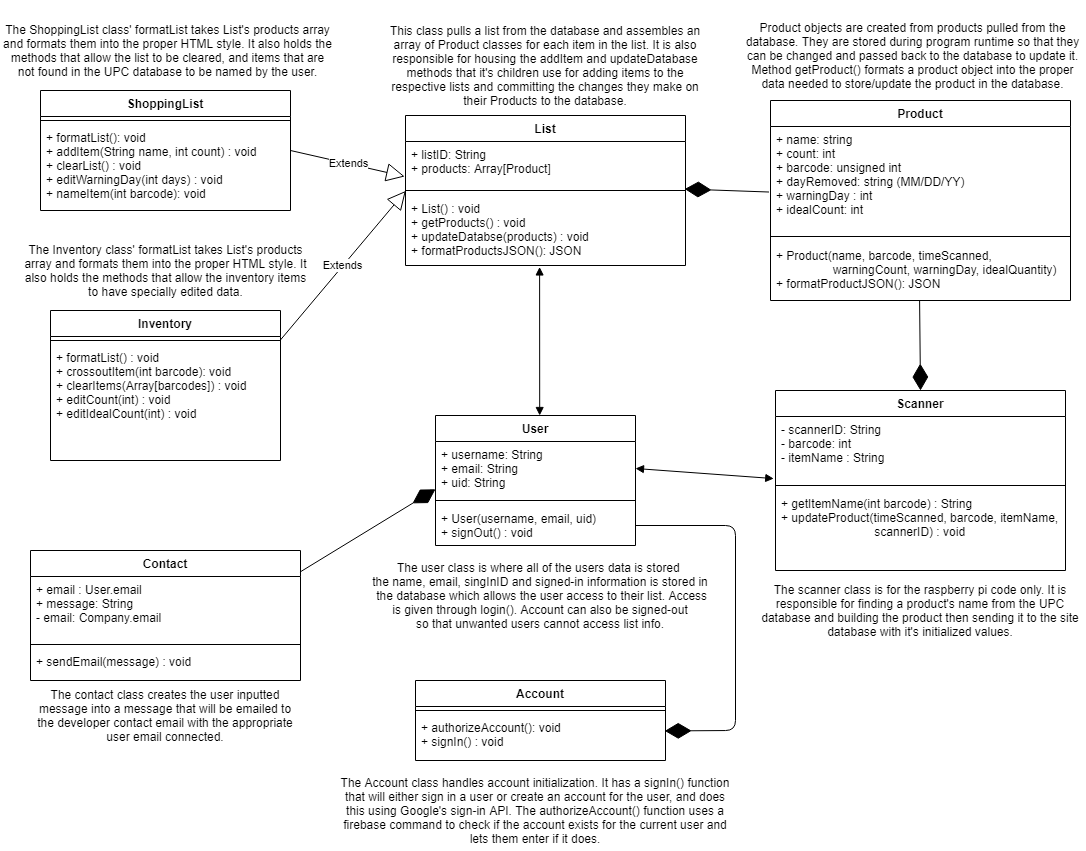

The diagram above was exported from draw.io. Its source (the exported page's mxGraphModel, read from the mxfile embedded in the PNG):
<mxGraphModel dx="580" dy="598" grid="1" gridSize="10" guides="1" tooltips="1" connect="1" arrows="1" fold="1" page="1" pageScale="1" pageWidth="1100" pageHeight="850" background="#ffffff" math="0" shadow="0">
  <root>
    <mxCell id="0" />
    <mxCell id="1" parent="0" />
    <mxCell id="Oe5GAIomjzENVTrTGmQ0-6" value="User" style="swimlane;fontStyle=1;align=center;verticalAlign=top;childLayout=stackLayout;horizontal=1;startSize=26;horizontalStack=0;resizeParent=1;resizeParentMax=0;resizeLast=0;collapsible=1;marginBottom=0;" parent="1" vertex="1">
      <mxGeometry x="440" y="415" width="200" height="130" as="geometry" />
    </mxCell>
    <mxCell id="Oe5GAIomjzENVTrTGmQ0-7" value="+ username: String&#10;+ email: String&#10;+ uid: String" style="text;strokeColor=none;fillColor=none;align=left;verticalAlign=top;spacingLeft=4;spacingRight=4;overflow=hidden;rotatable=0;points=[[0,0.5],[1,0.5]];portConstraint=eastwest;" parent="Oe5GAIomjzENVTrTGmQ0-6" vertex="1">
      <mxGeometry y="26" width="200" height="54" as="geometry" />
    </mxCell>
    <mxCell id="Oe5GAIomjzENVTrTGmQ0-8" value="" style="line;strokeWidth=1;fillColor=none;align=left;verticalAlign=middle;spacingTop=-1;spacingLeft=3;spacingRight=3;rotatable=0;labelPosition=right;points=[];portConstraint=eastwest;" parent="Oe5GAIomjzENVTrTGmQ0-6" vertex="1">
      <mxGeometry y="80" width="200" height="10" as="geometry" />
    </mxCell>
    <mxCell id="HhavbhlAc8BP1aVgZTi1-21" value="+ User(username, email, uid)&#10;+ signOut() : void" style="text;strokeColor=none;fillColor=none;align=left;verticalAlign=top;spacingLeft=4;spacingRight=4;overflow=hidden;rotatable=0;points=[[0,0.5],[1,0.5]];portConstraint=eastwest;" parent="Oe5GAIomjzENVTrTGmQ0-6" vertex="1">
      <mxGeometry y="90" width="200" height="40" as="geometry" />
    </mxCell>
    <mxCell id="OL1YbsVyJSH7G4ifrYWB-24" value="List" style="swimlane;fontStyle=1;align=center;verticalAlign=top;childLayout=stackLayout;horizontal=1;startSize=26;horizontalStack=0;resizeParent=1;resizeParentMax=0;resizeLast=0;collapsible=1;marginBottom=0;" parent="1" vertex="1">
      <mxGeometry x="410" y="115" width="280" height="150" as="geometry" />
    </mxCell>
    <mxCell id="OL1YbsVyJSH7G4ifrYWB-25" value="+ listID: String&#10;+ products: Array[Product]" style="text;strokeColor=none;fillColor=none;align=left;verticalAlign=top;spacingLeft=4;spacingRight=4;overflow=hidden;rotatable=0;points=[[0,0.5],[1,0.5]];portConstraint=eastwest;" parent="OL1YbsVyJSH7G4ifrYWB-24" vertex="1">
      <mxGeometry y="26" width="280" height="44" as="geometry" />
    </mxCell>
    <mxCell id="OL1YbsVyJSH7G4ifrYWB-26" value="" style="line;strokeWidth=1;fillColor=none;align=left;verticalAlign=middle;spacingTop=-1;spacingLeft=3;spacingRight=3;rotatable=0;labelPosition=right;points=[];portConstraint=eastwest;" parent="OL1YbsVyJSH7G4ifrYWB-24" vertex="1">
      <mxGeometry y="70" width="280" height="10" as="geometry" />
    </mxCell>
    <mxCell id="OL1YbsVyJSH7G4ifrYWB-28" value="+ List() : void&#10;+ getProducts() : void&#10;+ updateDatabse(products) : void&#10;+ formatProductsJSON(): JSON&#10;" style="text;strokeColor=none;fillColor=none;align=left;verticalAlign=top;spacingLeft=4;spacingRight=4;overflow=hidden;rotatable=0;points=[[0,0.5],[1,0.5]];portConstraint=eastwest;" parent="OL1YbsVyJSH7G4ifrYWB-24" vertex="1">
      <mxGeometry y="80" width="280" height="70" as="geometry" />
    </mxCell>
    <mxCell id="Oe5GAIomjzENVTrTGmQ0-56" value="Contact" style="swimlane;fontStyle=1;align=center;verticalAlign=top;childLayout=stackLayout;horizontal=1;startSize=26;horizontalStack=0;resizeParent=1;resizeParentMax=0;resizeLast=0;collapsible=1;marginBottom=0;" parent="1" vertex="1">
      <mxGeometry x="35" y="550" width="270" height="130" as="geometry">
        <mxRectangle x="1680" y="400" width="100" height="26" as="alternateBounds" />
      </mxGeometry>
    </mxCell>
    <mxCell id="Oe5GAIomjzENVTrTGmQ0-57" value="+ email : User.email&#10;+ message: String&#10;- email: Company.email&#10;&#10;" style="text;strokeColor=none;fillColor=none;align=left;verticalAlign=top;spacingLeft=4;spacingRight=4;overflow=hidden;rotatable=0;points=[[0,0.5],[1,0.5]];portConstraint=eastwest;" parent="Oe5GAIomjzENVTrTGmQ0-56" vertex="1">
      <mxGeometry y="26" width="270" height="64" as="geometry" />
    </mxCell>
    <mxCell id="Oe5GAIomjzENVTrTGmQ0-58" value="" style="line;strokeWidth=1;fillColor=none;align=left;verticalAlign=middle;spacingTop=-1;spacingLeft=3;spacingRight=3;rotatable=0;labelPosition=right;points=[];portConstraint=eastwest;" parent="Oe5GAIomjzENVTrTGmQ0-56" vertex="1">
      <mxGeometry y="90" width="270" height="8" as="geometry" />
    </mxCell>
    <mxCell id="Oe5GAIomjzENVTrTGmQ0-59" value="+ sendEmail(message) : void" style="text;strokeColor=none;fillColor=none;align=left;verticalAlign=top;spacingLeft=4;spacingRight=4;overflow=hidden;rotatable=0;points=[[0,0.5],[1,0.5]];portConstraint=eastwest;" parent="Oe5GAIomjzENVTrTGmQ0-56" vertex="1">
      <mxGeometry y="98" width="270" height="32" as="geometry" />
    </mxCell>
    <mxCell id="Oe5GAIomjzENVTrTGmQ0-60" value="Product" style="swimlane;fontStyle=1;align=center;verticalAlign=top;childLayout=stackLayout;horizontal=1;startSize=26;horizontalStack=0;resizeParent=1;resizeParentMax=0;resizeLast=0;collapsible=1;marginBottom=0;" parent="1" vertex="1">
      <mxGeometry x="775" y="100" width="300" height="200" as="geometry" />
    </mxCell>
    <mxCell id="Oe5GAIomjzENVTrTGmQ0-61" value="+ name: string&#10;+ count: int&#10;+ barcode: unsigned int&#10;+ dayRemoved: string (MM/DD/YY)&#10;+ warningDay : int&#10;+ idealCount: int" style="text;strokeColor=none;fillColor=none;align=left;verticalAlign=top;spacingLeft=4;spacingRight=4;overflow=hidden;rotatable=0;points=[[0,0.5],[1,0.5]];portConstraint=eastwest;" parent="Oe5GAIomjzENVTrTGmQ0-60" vertex="1">
      <mxGeometry y="26" width="300" height="104" as="geometry" />
    </mxCell>
    <mxCell id="Oe5GAIomjzENVTrTGmQ0-62" value="" style="line;strokeWidth=1;fillColor=none;align=left;verticalAlign=middle;spacingTop=-1;spacingLeft=3;spacingRight=3;rotatable=0;labelPosition=right;points=[];portConstraint=eastwest;" parent="Oe5GAIomjzENVTrTGmQ0-60" vertex="1">
      <mxGeometry y="130" width="300" height="12" as="geometry" />
    </mxCell>
    <mxCell id="HhavbhlAc8BP1aVgZTi1-22" value="+ Product(name, barcode, timeScanned,&#10;                 warningCount, warningDay, idealQuantity)&#10;+ formatProductJSON(): JSON" style="text;strokeColor=none;fillColor=none;align=left;verticalAlign=top;spacingLeft=4;spacingRight=4;overflow=hidden;rotatable=0;points=[[0,0.5],[1,0.5]];portConstraint=eastwest;" parent="Oe5GAIomjzENVTrTGmQ0-60" vertex="1">
      <mxGeometry y="142" width="300" height="58" as="geometry" />
    </mxCell>
    <mxCell id="HhavbhlAc8BP1aVgZTi1-4" value="" style="endArrow=diamondThin;endFill=1;endSize=24;html=1;entryX=0.997;entryY=0.352;entryDx=0;entryDy=0;entryPerimeter=0;exitX=-0.005;exitY=0.63;exitDx=0;exitDy=0;exitPerimeter=0;" parent="1" source="Oe5GAIomjzENVTrTGmQ0-61" target="OL1YbsVyJSH7G4ifrYWB-26" edge="1">
      <mxGeometry width="160" relative="1" as="geometry">
        <mxPoint x="770" y="274" as="sourcePoint" />
        <mxPoint x="600" y="282" as="targetPoint" />
        <Array as="points" />
      </mxGeometry>
    </mxCell>
    <mxCell id="HhavbhlAc8BP1aVgZTi1-20" value="" style="endArrow=diamondThin;endFill=1;endSize=24;html=1;exitX=0.998;exitY=0.166;exitDx=0;exitDy=0;entryX=0;entryY=0.885;entryDx=0;entryDy=0;entryPerimeter=0;exitPerimeter=0;" parent="1" source="Oe5GAIomjzENVTrTGmQ0-56" target="Oe5GAIomjzENVTrTGmQ0-7" edge="1">
      <mxGeometry width="160" relative="1" as="geometry">
        <mxPoint x="632.5" y="390.00200000000007" as="sourcePoint" />
        <mxPoint x="600" y="455" as="targetPoint" />
        <Array as="points" />
      </mxGeometry>
    </mxCell>
    <mxCell id="bfKnW8EeCtczOh15gXZA-1" value="" style="endArrow=block;startArrow=block;endFill=1;startFill=1;html=1;exitX=0.479;exitY=1.021;exitDx=0;exitDy=0;exitPerimeter=0;entryX=0.521;entryY=0;entryDx=0;entryDy=0;entryPerimeter=0;" parent="1" source="OL1YbsVyJSH7G4ifrYWB-28" target="Oe5GAIomjzENVTrTGmQ0-6" edge="1">
      <mxGeometry width="160" relative="1" as="geometry">
        <mxPoint x="630" y="460" as="sourcePoint" />
        <mxPoint x="790" y="460" as="targetPoint" />
      </mxGeometry>
    </mxCell>
    <mxCell id="UnfGPFEvsz3K3M8s_SNc-1" value="Scanner" style="swimlane;fontStyle=1;align=center;verticalAlign=top;childLayout=stackLayout;horizontal=1;startSize=26;horizontalStack=0;resizeParent=1;resizeParentMax=0;resizeLast=0;collapsible=1;marginBottom=0;" parent="1" vertex="1">
      <mxGeometry x="780" y="390" width="290" height="180" as="geometry" />
    </mxCell>
    <mxCell id="UnfGPFEvsz3K3M8s_SNc-2" value="- scannerID: String&#10;- barcode: int&#10;- itemName : String" style="text;strokeColor=none;fillColor=none;align=left;verticalAlign=top;spacingLeft=4;spacingRight=4;overflow=hidden;rotatable=0;points=[[0,0.5],[1,0.5]];portConstraint=eastwest;" parent="UnfGPFEvsz3K3M8s_SNc-1" vertex="1">
      <mxGeometry y="26" width="290" height="64" as="geometry" />
    </mxCell>
    <mxCell id="UnfGPFEvsz3K3M8s_SNc-3" value="" style="line;strokeWidth=1;fillColor=none;align=left;verticalAlign=middle;spacingTop=-1;spacingLeft=3;spacingRight=3;rotatable=0;labelPosition=right;points=[];portConstraint=eastwest;" parent="UnfGPFEvsz3K3M8s_SNc-1" vertex="1">
      <mxGeometry y="90" width="290" height="10" as="geometry" />
    </mxCell>
    <mxCell id="UnfGPFEvsz3K3M8s_SNc-4" value="+ getItemName(int barcode) : String&#10;+ updateProduct(timeScanned, barcode, itemName,&#10;                            scannerID) : void" style="text;strokeColor=none;fillColor=none;align=left;verticalAlign=top;spacingLeft=4;spacingRight=4;overflow=hidden;rotatable=0;points=[[0,0.5],[1,0.5]];portConstraint=eastwest;" parent="UnfGPFEvsz3K3M8s_SNc-1" vertex="1">
      <mxGeometry y="100" width="290" height="80" as="geometry" />
    </mxCell>
    <mxCell id="UnfGPFEvsz3K3M8s_SNc-5" value="" style="endArrow=diamondThin;endFill=1;endSize=24;html=1;entryX=0.5;entryY=0;entryDx=0;entryDy=0;exitX=0.497;exitY=0.999;exitDx=0;exitDy=0;exitPerimeter=0;" parent="1" source="HhavbhlAc8BP1aVgZTi1-22" target="UnfGPFEvsz3K3M8s_SNc-1" edge="1">
      <mxGeometry width="160" relative="1" as="geometry">
        <mxPoint x="920" y="430" as="sourcePoint" />
        <mxPoint x="869.9999999999999" y="415.52" as="targetPoint" />
        <Array as="points" />
      </mxGeometry>
    </mxCell>
    <mxCell id="UnfGPFEvsz3K3M8s_SNc-6" value="" style="endArrow=block;startArrow=block;endFill=1;startFill=1;html=1;exitX=1;exitY=0.5;exitDx=0;exitDy=0;entryX=-0.006;entryY=0.97;entryDx=0;entryDy=0;entryPerimeter=0;" parent="1" source="Oe5GAIomjzENVTrTGmQ0-7" target="UnfGPFEvsz3K3M8s_SNc-2" edge="1">
      <mxGeometry width="160" relative="1" as="geometry">
        <mxPoint x="720.0000000000001" y="480.004" as="sourcePoint" />
        <mxPoint x="720.08" y="535.08" as="targetPoint" />
      </mxGeometry>
    </mxCell>
    <mxCell id="UnfGPFEvsz3K3M8s_SNc-8" value="ShoppingList" style="swimlane;fontStyle=1;align=center;verticalAlign=top;childLayout=stackLayout;horizontal=1;startSize=26;horizontalStack=0;resizeParent=1;resizeParentMax=0;resizeLast=0;collapsible=1;marginBottom=0;" parent="1" vertex="1">
      <mxGeometry x="45" y="90" width="250" height="120" as="geometry" />
    </mxCell>
    <mxCell id="UnfGPFEvsz3K3M8s_SNc-10" value="" style="line;strokeWidth=1;fillColor=none;align=left;verticalAlign=middle;spacingTop=-1;spacingLeft=3;spacingRight=3;rotatable=0;labelPosition=right;points=[];portConstraint=eastwest;" parent="UnfGPFEvsz3K3M8s_SNc-8" vertex="1">
      <mxGeometry y="26" width="250" height="8" as="geometry" />
    </mxCell>
    <mxCell id="UnfGPFEvsz3K3M8s_SNc-11" value="+ formatList(): void&#10;+ addItem(String name, int count) : void&#10;+ clearList() : void&#10;+ editWarningDay(int days) : void&#10;+ nameItem(int barcode): void" style="text;strokeColor=none;fillColor=none;align=left;verticalAlign=top;spacingLeft=4;spacingRight=4;overflow=hidden;rotatable=0;points=[[0,0.5],[1,0.5]];portConstraint=eastwest;" parent="UnfGPFEvsz3K3M8s_SNc-8" vertex="1">
      <mxGeometry y="34" width="250" height="86" as="geometry" />
    </mxCell>
    <mxCell id="UnfGPFEvsz3K3M8s_SNc-12" value="Inventory" style="swimlane;fontStyle=1;align=center;verticalAlign=top;childLayout=stackLayout;horizontal=1;startSize=26;horizontalStack=0;resizeParent=1;resizeParentMax=0;resizeLast=0;collapsible=1;marginBottom=0;" parent="1" vertex="1">
      <mxGeometry x="55" y="310" width="230" height="150" as="geometry" />
    </mxCell>
    <mxCell id="UnfGPFEvsz3K3M8s_SNc-14" value="" style="line;strokeWidth=1;fillColor=none;align=left;verticalAlign=middle;spacingTop=-1;spacingLeft=3;spacingRight=3;rotatable=0;labelPosition=right;points=[];portConstraint=eastwest;" parent="UnfGPFEvsz3K3M8s_SNc-12" vertex="1">
      <mxGeometry y="26" width="230" height="8" as="geometry" />
    </mxCell>
    <mxCell id="UnfGPFEvsz3K3M8s_SNc-15" value="+ formatList() : void&#10;+ crossoutItem(int barcode): void&#10;+ clearItems(Array[barcodes]) : void&#10;+ editCount(int) : void&#10;+ editIdealCount(int) : void" style="text;strokeColor=none;fillColor=none;align=left;verticalAlign=top;spacingLeft=4;spacingRight=4;overflow=hidden;rotatable=0;points=[[0,0.5],[1,0.5]];portConstraint=eastwest;" parent="UnfGPFEvsz3K3M8s_SNc-12" vertex="1">
      <mxGeometry y="34" width="230" height="116" as="geometry" />
    </mxCell>
    <mxCell id="UnfGPFEvsz3K3M8s_SNc-16" value="Extends" style="endArrow=block;endSize=16;endFill=0;html=1;entryX=0.001;entryY=0.541;entryDx=0;entryDy=0;entryPerimeter=0;exitX=0.997;exitY=0.527;exitDx=0;exitDy=0;exitPerimeter=0;" parent="1" source="UnfGPFEvsz3K3M8s_SNc-14" target="OL1YbsVyJSH7G4ifrYWB-26" edge="1">
      <mxGeometry width="160" relative="1" as="geometry">
        <mxPoint x="230" y="309.5" as="sourcePoint" />
        <mxPoint x="390" y="309.5" as="targetPoint" />
      </mxGeometry>
    </mxCell>
    <mxCell id="UnfGPFEvsz3K3M8s_SNc-17" value="Extends" style="endArrow=block;endSize=16;endFill=0;html=1;entryX=-0.003;entryY=0.795;entryDx=0;entryDy=0;entryPerimeter=0;exitX=1;exitY=0.5;exitDx=0;exitDy=0;" parent="1" source="UnfGPFEvsz3K3M8s_SNc-8" target="OL1YbsVyJSH7G4ifrYWB-25" edge="1">
      <mxGeometry width="160" relative="1" as="geometry">
        <mxPoint x="240" y="247.51999999999998" as="sourcePoint" />
        <mxPoint x="388.03999999999996" y="210" as="targetPoint" />
        <Array as="points" />
      </mxGeometry>
    </mxCell>
    <mxCell id="4_amWoF0MFXRqpQDflN7-1" value="&lt;span&gt;This class pulls a list from the database and assembles an array of Product classes for each item in the list. It is also responsible for housing the addItem and updateDatabase methods that it's children use for adding items to the respective lists and committing the changes they make on their Products to the database.&lt;/span&gt;" style="text;html=1;strokeColor=none;fillColor=none;align=center;verticalAlign=middle;whiteSpace=wrap;rounded=0;" parent="1" vertex="1">
      <mxGeometry x="385" y="5" width="330" height="120" as="geometry" />
    </mxCell>
    <mxCell id="4_amWoF0MFXRqpQDflN7-2" value="The Inventory class' formatList takes List's products array and formats them into the proper HTML style. It also holds the methods that allow the inventory items to have specially edited data." style="text;html=1;strokeColor=none;fillColor=none;align=center;verticalAlign=middle;whiteSpace=wrap;rounded=0;" parent="1" vertex="1">
      <mxGeometry x="27.5" y="220" width="285" height="100" as="geometry" />
    </mxCell>
    <mxCell id="4_amWoF0MFXRqpQDflN7-3" value="The ShoppingList class' formatList takes List's products array and formats them into the proper HTML style. It also holds the methods that allow the list to be cleared, and items that are not found in the UPC database to be named by the user." style="text;html=1;strokeColor=none;fillColor=none;align=center;verticalAlign=middle;whiteSpace=wrap;rounded=0;" parent="1" vertex="1">
      <mxGeometry x="5" width="335" height="100" as="geometry" />
    </mxCell>
    <mxCell id="4_amWoF0MFXRqpQDflN7-4" value="&lt;span&gt;Product objects are created from products pulled from the database. They are stored during program runtime so that they can be changed and passed back to the database to update it. Method getProduct() formats a product object into the proper data needed to store/update the product in the database.&lt;/span&gt;" style="text;html=1;strokeColor=none;fillColor=none;align=center;verticalAlign=middle;whiteSpace=wrap;rounded=0;" parent="1" vertex="1">
      <mxGeometry x="745" width="345" height="110" as="geometry" />
    </mxCell>
    <mxCell id="4_amWoF0MFXRqpQDflN7-5" value="&lt;span&gt;The scanner class is for the raspberry pi code only. It is responsible for finding a product's name from the UPC database and building the product then sending it to the site database with it's initialized&amp;nbsp;values.&lt;/span&gt;" style="text;html=1;strokeColor=none;fillColor=none;align=center;verticalAlign=middle;whiteSpace=wrap;rounded=0;" parent="1" vertex="1">
      <mxGeometry x="760" y="570" width="330" height="80" as="geometry" />
    </mxCell>
    <mxCell id="4_amWoF0MFXRqpQDflN7-6" value="The contact class creates the user inputted message into a message that will be emailed to the developer contact email with the appropriate user email connected." style="text;html=1;strokeColor=none;fillColor=none;align=center;verticalAlign=middle;whiteSpace=wrap;rounded=0;" parent="1" vertex="1">
      <mxGeometry x="40" y="670" width="260" height="90" as="geometry" />
    </mxCell>
    <mxCell id="subWuVAb1X6PaqzCfEZF-1" value="Account" style="swimlane;fontStyle=1;align=center;verticalAlign=top;childLayout=stackLayout;horizontal=1;startSize=26;horizontalStack=0;resizeParent=1;resizeParentMax=0;resizeLast=0;collapsible=1;marginBottom=0;" parent="1" vertex="1">
      <mxGeometry x="420" y="680" width="250" height="80" as="geometry" />
    </mxCell>
    <mxCell id="subWuVAb1X6PaqzCfEZF-2" value="" style="line;strokeWidth=1;fillColor=none;align=left;verticalAlign=middle;spacingTop=-1;spacingLeft=3;spacingRight=3;rotatable=0;labelPosition=right;points=[];portConstraint=eastwest;" parent="subWuVAb1X6PaqzCfEZF-1" vertex="1">
      <mxGeometry y="26" width="250" height="8" as="geometry" />
    </mxCell>
    <mxCell id="subWuVAb1X6PaqzCfEZF-3" value="+ authorizeAccount(): void&#10;+ signIn() : void&#10;" style="text;strokeColor=none;fillColor=none;align=left;verticalAlign=top;spacingLeft=4;spacingRight=4;overflow=hidden;rotatable=0;points=[[0,0.5],[1,0.5]];portConstraint=eastwest;" parent="subWuVAb1X6PaqzCfEZF-1" vertex="1">
      <mxGeometry y="34" width="250" height="46" as="geometry" />
    </mxCell>
    <mxCell id="subWuVAb1X6PaqzCfEZF-4" value="" style="endArrow=diamondThin;endFill=1;endSize=24;html=1;entryX=0.997;entryY=0.357;entryDx=0;entryDy=0;entryPerimeter=0;exitX=1;exitY=0.5;exitDx=0;exitDy=0;" parent="1" source="HhavbhlAc8BP1aVgZTi1-21" target="subWuVAb1X6PaqzCfEZF-3" edge="1">
      <mxGeometry width="160" relative="1" as="geometry">
        <mxPoint x="370" y="730" as="sourcePoint" />
        <mxPoint x="150" y="810" as="targetPoint" />
        <Array as="points">
          <mxPoint x="740" y="525" />
          <mxPoint x="740" y="730" />
        </Array>
      </mxGeometry>
    </mxCell>
    <mxCell id="subWuVAb1X6PaqzCfEZF-6" value="&lt;span&gt;The Account class handles account initialization. It has a signIn() function that will either sign in a user or create an account for the user, and does this using Google's sign-in API. The authorizeAccount() function uses a firebase command to check if the account exists for the current user and lets them enter if it does.&lt;/span&gt;" style="text;html=1;strokeColor=none;fillColor=none;align=center;verticalAlign=middle;whiteSpace=wrap;rounded=0;" parent="1" vertex="1">
      <mxGeometry x="340" y="770" width="400" height="80" as="geometry" />
    </mxCell>
    <mxCell id="subWuVAb1X6PaqzCfEZF-8" value="&lt;span&gt;The user class is where all of the users data is stored&amp;nbsp;&lt;/span&gt;&lt;br&gt;&lt;span&gt;the name, email, singInID&amp;nbsp;and signed-in information is stored in&lt;/span&gt;&lt;br&gt;&lt;span&gt;&amp;nbsp;the database which allows the user access to their list. Access&lt;/span&gt;&lt;br&gt;&lt;span&gt;is given through login(). Account can also be signed-out&lt;/span&gt;&lt;br&gt;&lt;span&gt;so that unwanted users cannot access list info.&lt;/span&gt;" style="text;html=1;strokeColor=none;fillColor=none;align=center;verticalAlign=middle;whiteSpace=wrap;rounded=0;" parent="1" vertex="1">
      <mxGeometry x="370" y="550" width="350" height="90" as="geometry" />
    </mxCell>
  </root>
</mxGraphModel>